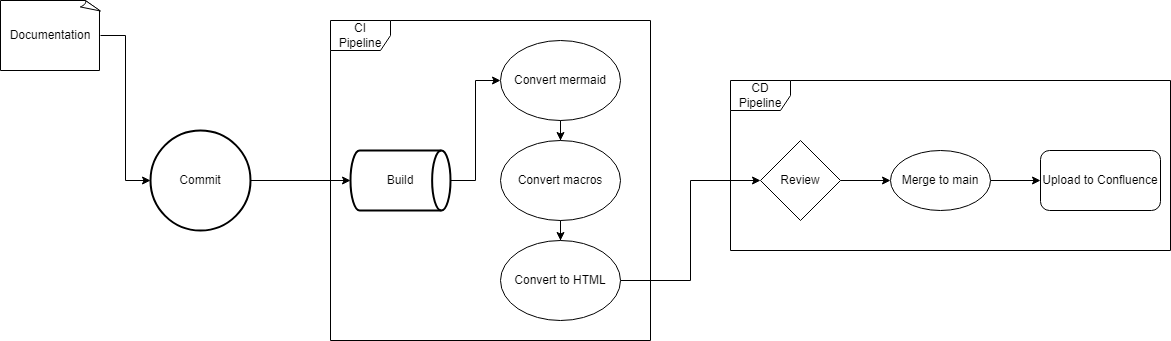

The diagram above was exported from draw.io. Its source (the exported page's mxGraphModel, read from the mxfile embedded in the PNG):
<mxGraphModel dx="1422" dy="762" grid="1" gridSize="10" guides="1" tooltips="1" connect="1" arrows="1" fold="1" page="1" pageScale="1" pageWidth="827" pageHeight="1169" math="0" shadow="0">
  <root>
    <mxCell id="0" />
    <mxCell id="1" parent="0" />
    <mxCell id="EFn9mN22vajp-1dSxRI--5" style="edgeStyle=orthogonalEdgeStyle;rounded=0;orthogonalLoop=1;jettySize=auto;html=1;entryX=0;entryY=0.5;entryDx=0;entryDy=0;entryPerimeter=0;" edge="1" parent="1" source="EFn9mN22vajp-1dSxRI--2" target="EFn9mN22vajp-1dSxRI--3">
      <mxGeometry relative="1" as="geometry" />
    </mxCell>
    <mxCell id="EFn9mN22vajp-1dSxRI--2" value="Documentation" style="whiteSpace=wrap;html=1;shape=mxgraph.basic.document" vertex="1" parent="1">
      <mxGeometry x="80" y="280" width="100" height="70" as="geometry" />
    </mxCell>
    <mxCell id="EFn9mN22vajp-1dSxRI--6" style="edgeStyle=orthogonalEdgeStyle;rounded=0;orthogonalLoop=1;jettySize=auto;html=1;" edge="1" parent="1" source="EFn9mN22vajp-1dSxRI--3" target="EFn9mN22vajp-1dSxRI--4">
      <mxGeometry relative="1" as="geometry" />
    </mxCell>
    <mxCell id="EFn9mN22vajp-1dSxRI--3" value="Commit" style="strokeWidth=2;html=1;shape=mxgraph.flowchart.start_2;whiteSpace=wrap;" vertex="1" parent="1">
      <mxGeometry x="230" y="410" width="100" height="100" as="geometry" />
    </mxCell>
    <mxCell id="EFn9mN22vajp-1dSxRI--13" style="edgeStyle=orthogonalEdgeStyle;rounded=0;orthogonalLoop=1;jettySize=auto;html=1;entryX=0;entryY=0.5;entryDx=0;entryDy=0;" edge="1" parent="1" source="EFn9mN22vajp-1dSxRI--4" target="EFn9mN22vajp-1dSxRI--7">
      <mxGeometry relative="1" as="geometry" />
    </mxCell>
    <mxCell id="EFn9mN22vajp-1dSxRI--4" value="Build" style="strokeWidth=2;html=1;shape=mxgraph.flowchart.direct_data;whiteSpace=wrap;" vertex="1" parent="1">
      <mxGeometry x="430" y="430" width="100" height="60" as="geometry" />
    </mxCell>
    <mxCell id="EFn9mN22vajp-1dSxRI--14" style="edgeStyle=orthogonalEdgeStyle;rounded=0;orthogonalLoop=1;jettySize=auto;html=1;entryX=0.5;entryY=0;entryDx=0;entryDy=0;" edge="1" parent="1" source="EFn9mN22vajp-1dSxRI--7" target="EFn9mN22vajp-1dSxRI--8">
      <mxGeometry relative="1" as="geometry" />
    </mxCell>
    <mxCell id="EFn9mN22vajp-1dSxRI--7" value="Convert mermaid" style="ellipse;whiteSpace=wrap;html=1;" vertex="1" parent="1">
      <mxGeometry x="580" y="320" width="120" height="80" as="geometry" />
    </mxCell>
    <mxCell id="EFn9mN22vajp-1dSxRI--15" style="edgeStyle=orthogonalEdgeStyle;rounded=0;orthogonalLoop=1;jettySize=auto;html=1;" edge="1" parent="1" source="EFn9mN22vajp-1dSxRI--8" target="EFn9mN22vajp-1dSxRI--9">
      <mxGeometry relative="1" as="geometry" />
    </mxCell>
    <mxCell id="EFn9mN22vajp-1dSxRI--8" value="Convert macros" style="ellipse;whiteSpace=wrap;html=1;" vertex="1" parent="1">
      <mxGeometry x="580" y="420" width="120" height="80" as="geometry" />
    </mxCell>
    <mxCell id="EFn9mN22vajp-1dSxRI--17" style="edgeStyle=orthogonalEdgeStyle;rounded=0;orthogonalLoop=1;jettySize=auto;html=1;entryX=0;entryY=0.5;entryDx=0;entryDy=0;" edge="1" parent="1" source="EFn9mN22vajp-1dSxRI--9" target="EFn9mN22vajp-1dSxRI--16">
      <mxGeometry relative="1" as="geometry" />
    </mxCell>
    <mxCell id="EFn9mN22vajp-1dSxRI--9" value="Convert to HTML" style="ellipse;whiteSpace=wrap;html=1;" vertex="1" parent="1">
      <mxGeometry x="580" y="520" width="120" height="80" as="geometry" />
    </mxCell>
    <mxCell id="EFn9mN22vajp-1dSxRI--19" style="edgeStyle=orthogonalEdgeStyle;rounded=0;orthogonalLoop=1;jettySize=auto;html=1;entryX=0;entryY=0.5;entryDx=0;entryDy=0;" edge="1" parent="1" source="EFn9mN22vajp-1dSxRI--16" target="EFn9mN22vajp-1dSxRI--18">
      <mxGeometry relative="1" as="geometry" />
    </mxCell>
    <mxCell id="EFn9mN22vajp-1dSxRI--16" value="Review" style="rhombus;whiteSpace=wrap;html=1;" vertex="1" parent="1">
      <mxGeometry x="840" y="420" width="80" height="80" as="geometry" />
    </mxCell>
    <mxCell id="EFn9mN22vajp-1dSxRI--21" style="edgeStyle=orthogonalEdgeStyle;rounded=0;orthogonalLoop=1;jettySize=auto;html=1;entryX=0;entryY=0.5;entryDx=0;entryDy=0;" edge="1" parent="1" source="EFn9mN22vajp-1dSxRI--18" target="EFn9mN22vajp-1dSxRI--20">
      <mxGeometry relative="1" as="geometry" />
    </mxCell>
    <mxCell id="EFn9mN22vajp-1dSxRI--18" value="Merge to main" style="ellipse;whiteSpace=wrap;html=1;" vertex="1" parent="1">
      <mxGeometry x="970" y="430" width="100" height="60" as="geometry" />
    </mxCell>
    <mxCell id="EFn9mN22vajp-1dSxRI--20" value="Upload to Confluence" style="rounded=1;whiteSpace=wrap;html=1;" vertex="1" parent="1">
      <mxGeometry x="1120" y="430" width="120" height="60" as="geometry" />
    </mxCell>
    <mxCell id="EFn9mN22vajp-1dSxRI--22" value="CI Pipeline" style="shape=umlFrame;whiteSpace=wrap;html=1;" vertex="1" parent="1">
      <mxGeometry x="410" y="300" width="320" height="320" as="geometry" />
    </mxCell>
    <mxCell id="EFn9mN22vajp-1dSxRI--23" value="CD Pipeline" style="shape=umlFrame;whiteSpace=wrap;html=1;" vertex="1" parent="1">
      <mxGeometry x="810" y="360" width="440" height="170" as="geometry" />
    </mxCell>
  </root>
</mxGraphModel>